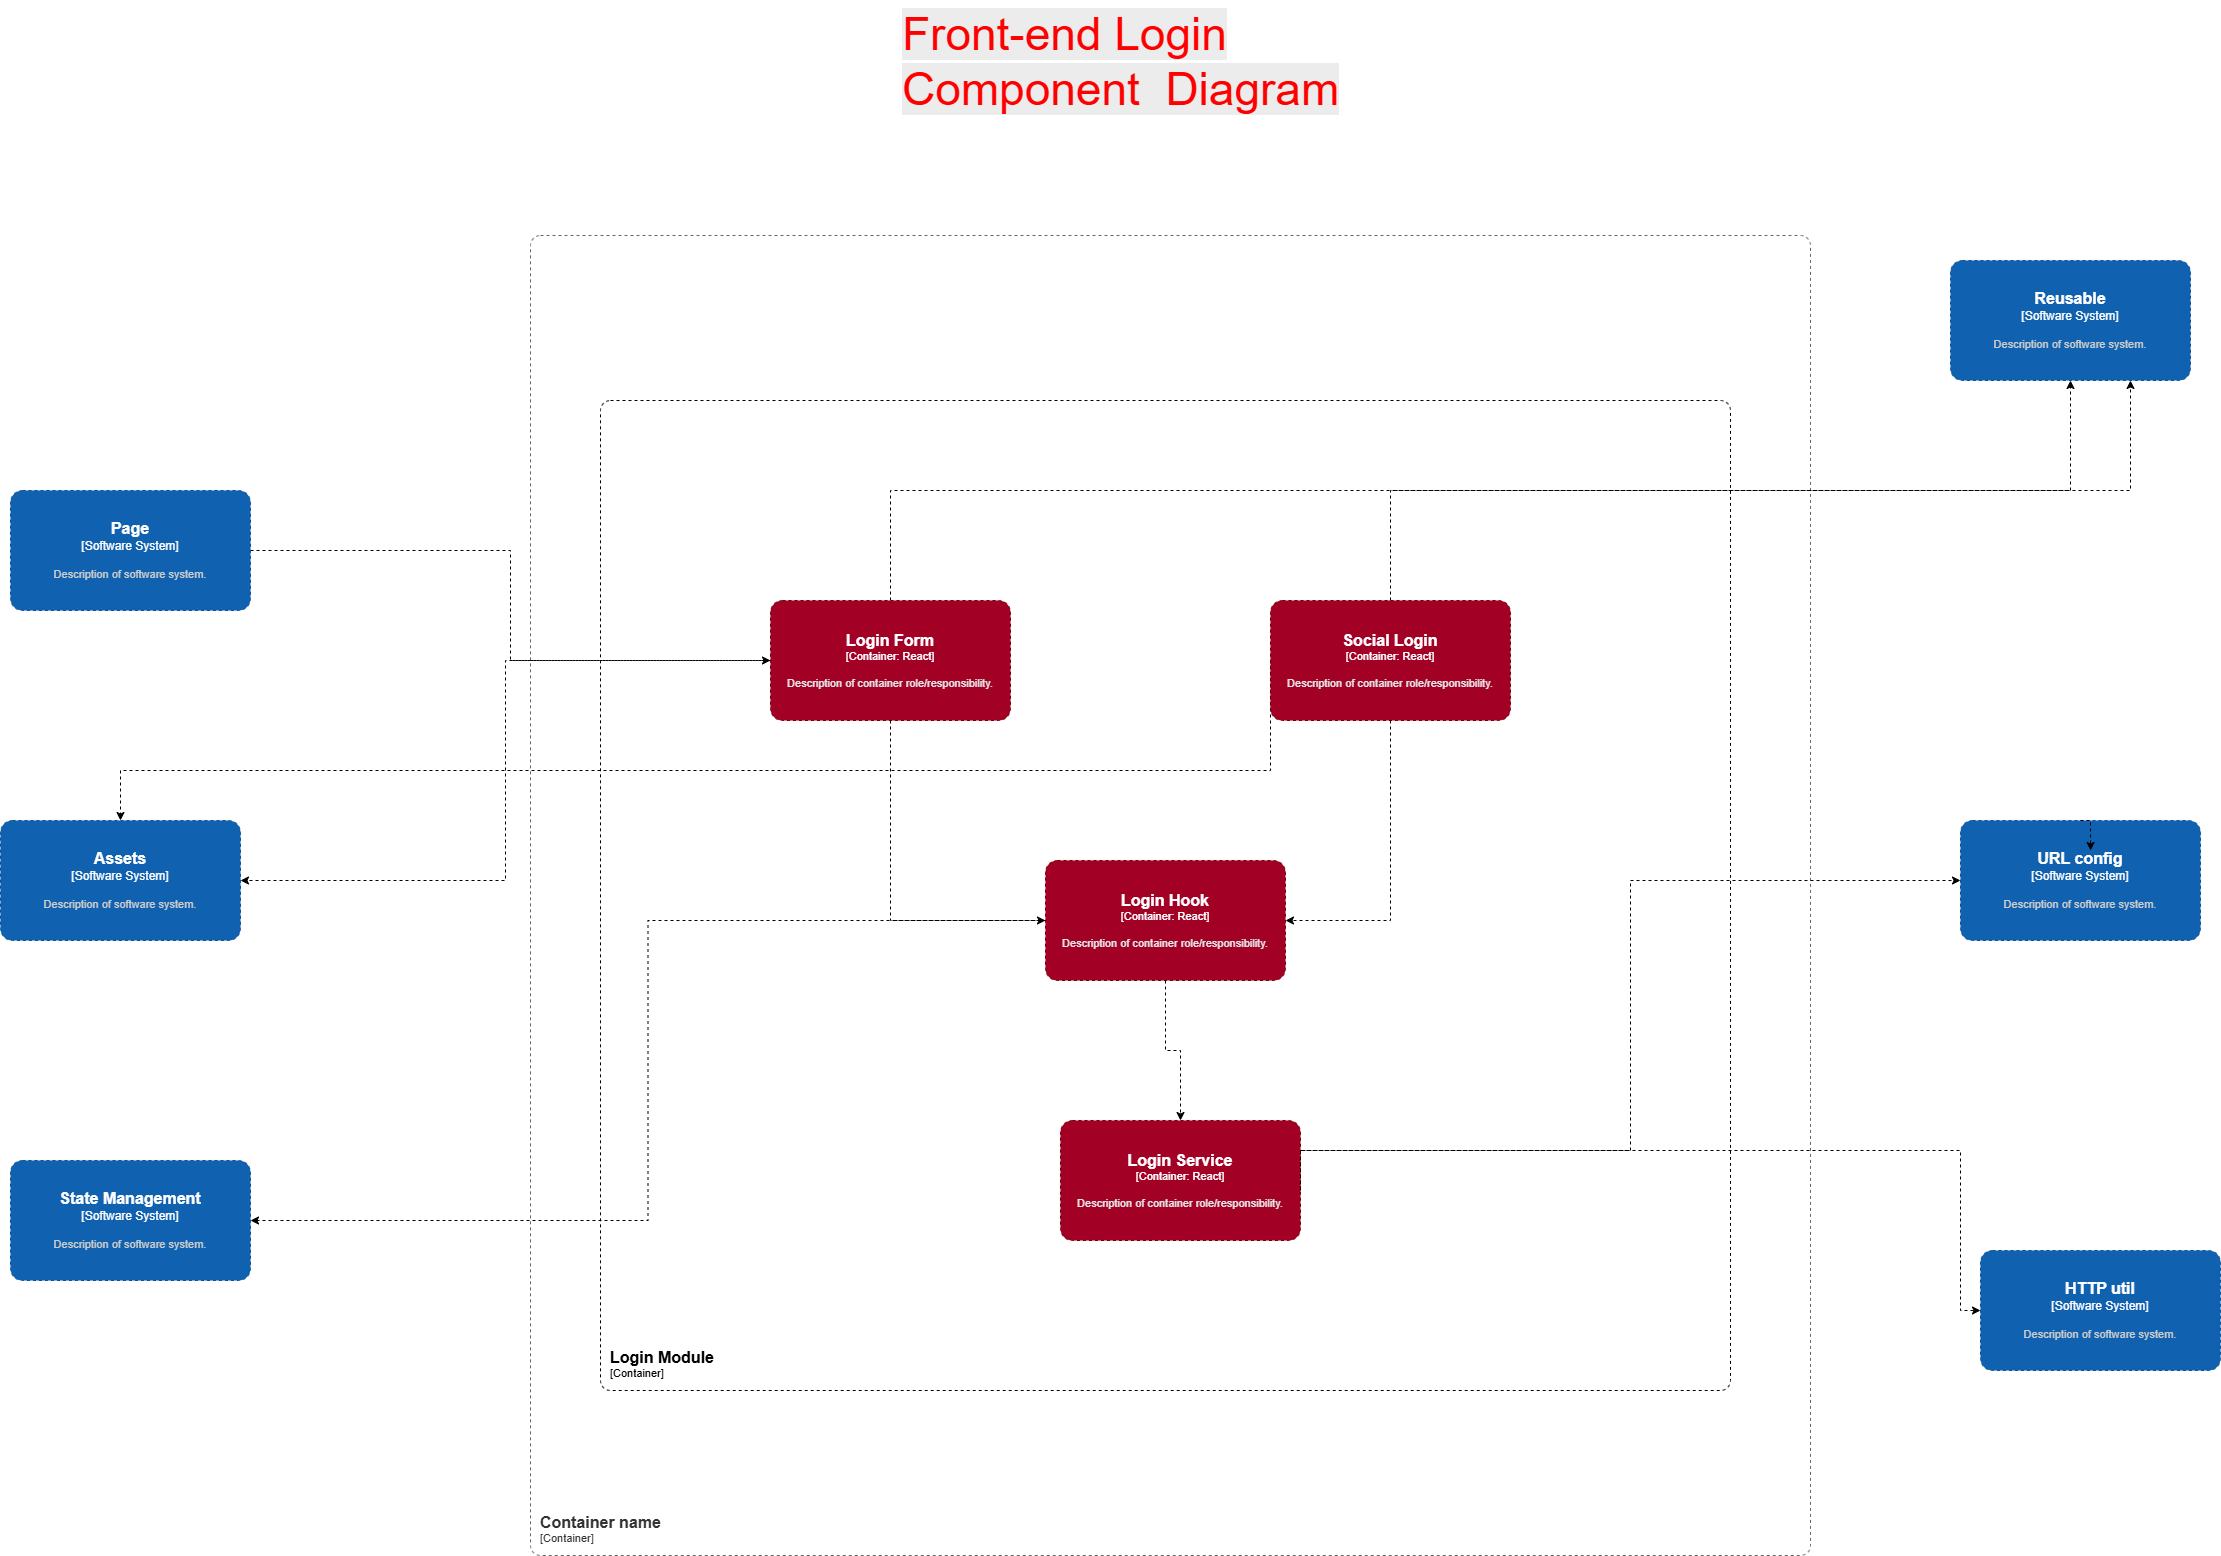

The diagram above was exported from draw.io. Its source (the exported page's mxGraphModel, read from the mxfile embedded in the PNG):
<mxGraphModel dx="1862" dy="1531" grid="1" gridSize="10" guides="1" tooltips="1" connect="1" arrows="1" fold="1" page="1" pageScale="1" pageWidth="827" pageHeight="1169" math="0" shadow="0">
  <root>
    <mxCell id="0" />
    <mxCell id="1" parent="0" />
    <object placeholders="1" c4Name="Container name" c4Type="ContainerScopeBoundary" c4Application="Container" label="&lt;font style=&quot;font-size: 16px&quot;&gt;&lt;b&gt;&lt;div style=&quot;text-align: left&quot;&gt;%c4Name%&lt;/div&gt;&lt;/b&gt;&lt;/font&gt;&lt;div style=&quot;text-align: left&quot;&gt;[%c4Application%]&lt;/div&gt;" id="ufbNXopp2F34KEcRHsux-302">
      <mxCell parent="1" style="rounded=1;fontSize=11;whiteSpace=wrap;html=1;dashed=1;arcSize=20;fillColor=none;strokeColor=#666666;fontColor=#333333;labelBackgroundColor=none;align=left;verticalAlign=bottom;labelBorderColor=none;spacingTop=0;spacing=10;metaEdit=1;rotatable=0;perimeter=rectanglePerimeter;noLabel=0;labelPadding=0;allowArrows=0;connectable=0;expand=0;recursiveResize=0;editable=1;pointerEvents=0;absoluteArcSize=1;points=[[0.25,0,0],[0.5,0,0],[0.75,0,0],[1,0.25,0],[1,0.5,0],[1,0.75,0],[0.75,1,0],[0.5,1,0],[0.25,1,0],[0,0.75,0],[0,0.5,0],[0,0.25,0]];" vertex="1">
        <mxGeometry height="1320" width="1280" x="4160" y="2285" as="geometry" />
      </mxCell>
    </object>
    <object placeholders="1" c4Name="Login Module" c4Type="ContainerScopeBoundary" c4Application="Container" label="&lt;font style=&quot;font-size: 16px&quot;&gt;&lt;b&gt;&lt;div style=&quot;text-align: left&quot;&gt;%c4Name%&lt;/div&gt;&lt;/b&gt;&lt;/font&gt;&lt;div style=&quot;text-align: left&quot;&gt;[%c4Application%]&lt;/div&gt;" id="ufbNXopp2F34KEcRHsux-303">
      <mxCell parent="1" style="rounded=1;fontSize=11;whiteSpace=wrap;html=1;dashed=1;arcSize=20;labelBackgroundColor=none;align=left;verticalAlign=bottom;labelBorderColor=none;spacingTop=0;spacing=10;metaEdit=1;rotatable=0;perimeter=rectanglePerimeter;noLabel=0;labelPadding=0;allowArrows=0;connectable=0;expand=0;recursiveResize=0;editable=1;pointerEvents=0;absoluteArcSize=1;points=[[0.25,0,0],[0.5,0,0],[0.75,0,0],[1,0.25,0],[1,0.5,0],[1,0.75,0],[0.75,1,0],[0.5,1,0],[0.25,1,0],[0,0.75,0],[0,0.5,0],[0,0.25,0]];" vertex="1">
        <mxGeometry height="990" width="1130" x="4230" y="2450" as="geometry" />
      </mxCell>
    </object>
    <mxCell id="ufbNXopp2F34KEcRHsux-304" edge="1" parent="1" source="ufbNXopp2F34KEcRHsux-305" style="edgeStyle=orthogonalEdgeStyle;rounded=0;orthogonalLoop=1;jettySize=auto;html=1;exitX=0.5;exitY=0;exitDx=0;exitDy=0;exitPerimeter=0;dashed=1;" target="ufbNXopp2F34KEcRHsux-319">
      <mxGeometry relative="1" as="geometry" />
    </mxCell>
    <object placeholders="1" c4Name="Login Form" c4Type="Container" c4Technology="React" c4Description="Description of container role/responsibility." label="&lt;font style=&quot;font-size: 16px&quot;&gt;&lt;b&gt;%c4Name%&lt;/b&gt;&lt;/font&gt;&lt;div&gt;[%c4Type%: %c4Technology%]&lt;/div&gt;&lt;br&gt;&lt;div&gt;&lt;font style=&quot;font-size: 11px&quot;&gt;&lt;font color=&quot;#E6E6E6&quot;&gt;%c4Description%&lt;/font&gt;&lt;/div&gt;" id="ufbNXopp2F34KEcRHsux-305">
      <mxCell parent="1" style="rounded=1;whiteSpace=wrap;html=1;fontSize=11;labelBackgroundColor=none;fillColor=#a20025;fontColor=#ffffff;align=center;arcSize=10;strokeColor=#6F0000;metaEdit=1;resizable=0;points=[[0.25,0,0],[0.5,0,0],[0.75,0,0],[1,0.25,0],[1,0.5,0],[1,0.75,0],[0.75,1,0],[0.5,1,0],[0.25,1,0],[0,0.75,0],[0,0.5,0],[0,0.25,0]];dashed=1;" vertex="1">
        <mxGeometry height="120" width="240" x="4400" y="2650" as="geometry" />
      </mxCell>
    </object>
    <mxCell id="ufbNXopp2F34KEcRHsux-306" edge="1" parent="1" source="ufbNXopp2F34KEcRHsux-307" style="edgeStyle=orthogonalEdgeStyle;rounded=0;orthogonalLoop=1;jettySize=auto;html=1;exitX=0;exitY=0.5;exitDx=0;exitDy=0;exitPerimeter=0;dashed=1;" target="ufbNXopp2F34KEcRHsux-315">
      <mxGeometry relative="1" as="geometry">
        <Array as="points">
          <mxPoint x="4900" y="2820" />
          <mxPoint x="3750" y="2820" />
        </Array>
      </mxGeometry>
    </mxCell>
    <object placeholders="1" c4Name="Social Login" c4Type="Container" c4Technology="React" c4Description="Description of container role/responsibility." label="&lt;font style=&quot;font-size: 16px&quot;&gt;&lt;b&gt;%c4Name%&lt;/b&gt;&lt;/font&gt;&lt;div&gt;[%c4Type%: %c4Technology%]&lt;/div&gt;&lt;br&gt;&lt;div&gt;&lt;font style=&quot;font-size: 11px&quot;&gt;&lt;font color=&quot;#E6E6E6&quot;&gt;%c4Description%&lt;/font&gt;&lt;/div&gt;" id="ufbNXopp2F34KEcRHsux-307">
      <mxCell parent="1" style="rounded=1;whiteSpace=wrap;html=1;fontSize=11;labelBackgroundColor=none;fillColor=#a20025;fontColor=#ffffff;align=center;arcSize=10;strokeColor=#6F0000;metaEdit=1;resizable=0;points=[[0.25,0,0],[0.5,0,0],[0.75,0,0],[1,0.25,0],[1,0.5,0],[1,0.75,0],[0.75,1,0],[0.5,1,0],[0.25,1,0],[0,0.75,0],[0,0.5,0],[0,0.25,0]];dashed=1;" vertex="1">
        <mxGeometry height="120" width="240" x="4900" y="2650" as="geometry" />
      </mxCell>
    </object>
    <object placeholders="1" c4Name="Login Hook" c4Type="Container" c4Technology="React" c4Description="Description of container role/responsibility." label="&lt;font style=&quot;font-size: 16px&quot;&gt;&lt;b&gt;%c4Name%&lt;/b&gt;&lt;/font&gt;&lt;div&gt;[%c4Type%: %c4Technology%]&lt;/div&gt;&lt;br&gt;&lt;div&gt;&lt;font style=&quot;font-size: 11px&quot;&gt;&lt;font color=&quot;#E6E6E6&quot;&gt;%c4Description%&lt;/font&gt;&lt;/div&gt;" id="ufbNXopp2F34KEcRHsux-308">
      <mxCell parent="1" style="rounded=1;whiteSpace=wrap;html=1;fontSize=11;labelBackgroundColor=none;fillColor=#a20025;fontColor=#ffffff;align=center;arcSize=10;strokeColor=#6F0000;metaEdit=1;resizable=0;points=[[0.25,0,0],[0.5,0,0],[0.75,0,0],[1,0.25,0],[1,0.5,0],[1,0.75,0],[0.75,1,0],[0.5,1,0],[0.25,1,0],[0,0.75,0],[0,0.5,0],[0,0.25,0]];dashed=1;" vertex="1">
        <mxGeometry height="120" width="240" x="4675" y="2910" as="geometry" />
      </mxCell>
    </object>
    <object placeholders="1" c4Name="Login Service" c4Type="Container" c4Technology="React" c4Description="Description of container role/responsibility." label="&lt;font style=&quot;font-size: 16px&quot;&gt;&lt;b&gt;%c4Name%&lt;/b&gt;&lt;/font&gt;&lt;div&gt;[%c4Type%: %c4Technology%]&lt;/div&gt;&lt;br&gt;&lt;div&gt;&lt;font style=&quot;font-size: 11px&quot;&gt;&lt;font color=&quot;#E6E6E6&quot;&gt;%c4Description%&lt;/font&gt;&lt;/div&gt;" id="ufbNXopp2F34KEcRHsux-309">
      <mxCell parent="1" style="rounded=1;whiteSpace=wrap;html=1;fontSize=11;labelBackgroundColor=none;fillColor=#a20025;fontColor=#ffffff;align=center;arcSize=10;strokeColor=#6F0000;metaEdit=1;resizable=0;points=[[0.25,0,0],[0.5,0,0],[0.75,0,0],[1,0.25,0],[1,0.5,0],[1,0.75,0],[0.75,1,0],[0.5,1,0],[0.25,1,0],[0,0.75,0],[0,0.5,0],[0,0.25,0]];dashed=1;" vertex="1">
        <mxGeometry height="120" width="240" x="4690" y="3170" as="geometry" />
      </mxCell>
    </object>
    <mxCell id="ufbNXopp2F34KEcRHsux-310" edge="1" parent="1" source="ufbNXopp2F34KEcRHsux-305" style="edgeStyle=orthogonalEdgeStyle;rounded=0;orthogonalLoop=1;jettySize=auto;html=1;exitX=0.5;exitY=1;exitDx=0;exitDy=0;exitPerimeter=0;entryX=0;entryY=0.5;entryDx=0;entryDy=0;entryPerimeter=0;dashed=1;" target="ufbNXopp2F34KEcRHsux-308">
      <mxGeometry relative="1" as="geometry" />
    </mxCell>
    <mxCell id="ufbNXopp2F34KEcRHsux-311" edge="1" parent="1" source="ufbNXopp2F34KEcRHsux-307" style="edgeStyle=orthogonalEdgeStyle;rounded=0;orthogonalLoop=1;jettySize=auto;html=1;exitX=0.5;exitY=1;exitDx=0;exitDy=0;exitPerimeter=0;entryX=1;entryY=0.5;entryDx=0;entryDy=0;entryPerimeter=0;dashed=1;" target="ufbNXopp2F34KEcRHsux-308">
      <mxGeometry relative="1" as="geometry" />
    </mxCell>
    <mxCell id="ufbNXopp2F34KEcRHsux-312" edge="1" parent="1" source="ufbNXopp2F34KEcRHsux-308" style="edgeStyle=orthogonalEdgeStyle;rounded=0;orthogonalLoop=1;jettySize=auto;html=1;exitX=0.5;exitY=1;exitDx=0;exitDy=0;exitPerimeter=0;entryX=0.5;entryY=0;entryDx=0;entryDy=0;entryPerimeter=0;dashed=1;" target="ufbNXopp2F34KEcRHsux-309">
      <mxGeometry relative="1" as="geometry" />
    </mxCell>
    <mxCell id="ufbNXopp2F34KEcRHsux-313" edge="1" parent="1" source="ufbNXopp2F34KEcRHsux-314" style="edgeStyle=orthogonalEdgeStyle;rounded=0;orthogonalLoop=1;jettySize=auto;html=1;exitX=1;exitY=0.5;exitDx=0;exitDy=0;exitPerimeter=0;dashed=1;" target="ufbNXopp2F34KEcRHsux-305">
      <mxGeometry relative="1" as="geometry" />
    </mxCell>
    <object placeholders="1" c4Name="Page" c4Type="Software System" c4Description="Description of software system." label="&lt;font style=&quot;font-size: 16px&quot;&gt;&lt;b&gt;%c4Name%&lt;/b&gt;&lt;/font&gt;&lt;div&gt;[%c4Type%]&lt;/div&gt;&lt;br&gt;&lt;div&gt;&lt;font style=&quot;font-size: 11px&quot;&gt;&lt;font color=&quot;#cccccc&quot;&gt;%c4Description%&lt;/font&gt;&lt;/div&gt;" id="ufbNXopp2F34KEcRHsux-314">
      <mxCell parent="1" style="rounded=1;whiteSpace=wrap;html=1;labelBackgroundColor=none;fillColor=#1061B0;fontColor=#ffffff;align=center;arcSize=10;strokeColor=#0D5091;metaEdit=1;resizable=0;points=[[0.25,0,0],[0.5,0,0],[0.75,0,0],[1,0.25,0],[1,0.5,0],[1,0.75,0],[0.75,1,0],[0.5,1,0],[0.25,1,0],[0,0.75,0],[0,0.5,0],[0,0.25,0]];dashed=1;" vertex="1">
        <mxGeometry height="120" width="240" x="3640" y="2540" as="geometry" />
      </mxCell>
    </object>
    <object placeholders="1" c4Name="Assets" c4Type="Software System" c4Description="Description of software system." label="&lt;font style=&quot;font-size: 16px&quot;&gt;&lt;b&gt;%c4Name%&lt;/b&gt;&lt;/font&gt;&lt;div&gt;[%c4Type%]&lt;/div&gt;&lt;br&gt;&lt;div&gt;&lt;font style=&quot;font-size: 11px&quot;&gt;&lt;font color=&quot;#cccccc&quot;&gt;%c4Description%&lt;/font&gt;&lt;/div&gt;" id="ufbNXopp2F34KEcRHsux-315">
      <mxCell parent="1" style="rounded=1;whiteSpace=wrap;html=1;labelBackgroundColor=none;fillColor=#1061B0;fontColor=#ffffff;align=center;arcSize=10;strokeColor=#0D5091;metaEdit=1;resizable=0;points=[[0.25,0,0],[0.5,0,0],[0.75,0,0],[1,0.25,0],[1,0.5,0],[1,0.75,0],[0.75,1,0],[0.5,1,0],[0.25,1,0],[0,0.75,0],[0,0.5,0],[0,0.25,0]];dashed=1;" vertex="1">
        <mxGeometry height="120" width="240" x="3630" y="2870" as="geometry" />
      </mxCell>
    </object>
    <object placeholders="1" c4Name="State Management" c4Type="Software System" c4Description="Description of software system." label="&lt;font style=&quot;font-size: 16px&quot;&gt;&lt;b&gt;%c4Name%&lt;/b&gt;&lt;/font&gt;&lt;div&gt;[%c4Type%]&lt;/div&gt;&lt;br&gt;&lt;div&gt;&lt;font style=&quot;font-size: 11px&quot;&gt;&lt;font color=&quot;#cccccc&quot;&gt;%c4Description%&lt;/font&gt;&lt;/div&gt;" id="ufbNXopp2F34KEcRHsux-316">
      <mxCell parent="1" style="rounded=1;whiteSpace=wrap;html=1;labelBackgroundColor=none;fillColor=#1061B0;fontColor=#ffffff;align=center;arcSize=10;strokeColor=#0D5091;metaEdit=1;resizable=0;points=[[0.25,0,0],[0.5,0,0],[0.75,0,0],[1,0.25,0],[1,0.5,0],[1,0.75,0],[0.75,1,0],[0.5,1,0],[0.25,1,0],[0,0.75,0],[0,0.5,0],[0,0.25,0]];dashed=1;" vertex="1">
        <mxGeometry height="120" width="240" x="3640" y="3210" as="geometry" />
      </mxCell>
    </object>
    <object placeholders="1" c4Name="HTTP util" c4Type="Software System" c4Description="Description of software system." label="&lt;font style=&quot;font-size: 16px&quot;&gt;&lt;b&gt;%c4Name%&lt;/b&gt;&lt;/font&gt;&lt;div&gt;[%c4Type%]&lt;/div&gt;&lt;br&gt;&lt;div&gt;&lt;font style=&quot;font-size: 11px&quot;&gt;&lt;font color=&quot;#cccccc&quot;&gt;%c4Description%&lt;/font&gt;&lt;/div&gt;" id="ufbNXopp2F34KEcRHsux-317">
      <mxCell parent="1" style="rounded=1;whiteSpace=wrap;html=1;labelBackgroundColor=none;fillColor=#1061B0;fontColor=#ffffff;align=center;arcSize=10;strokeColor=#0D5091;metaEdit=1;resizable=0;points=[[0.25,0,0],[0.5,0,0],[0.75,0,0],[1,0.25,0],[1,0.5,0],[1,0.75,0],[0.75,1,0],[0.5,1,0],[0.25,1,0],[0,0.75,0],[0,0.5,0],[0,0.25,0]];dashed=1;" vertex="1">
        <mxGeometry height="120" width="240" x="5610" y="3300" as="geometry" />
      </mxCell>
    </object>
    <object placeholders="1" c4Name="URL config" c4Type="Software System" c4Description="Description of software system." label="&lt;font style=&quot;font-size: 16px&quot;&gt;&lt;b&gt;%c4Name%&lt;/b&gt;&lt;/font&gt;&lt;div&gt;[%c4Type%]&lt;/div&gt;&lt;br&gt;&lt;div&gt;&lt;font style=&quot;font-size: 11px&quot;&gt;&lt;font color=&quot;#cccccc&quot;&gt;%c4Description%&lt;/font&gt;&lt;/div&gt;" id="ufbNXopp2F34KEcRHsux-318">
      <mxCell parent="1" style="rounded=1;whiteSpace=wrap;html=1;labelBackgroundColor=none;fillColor=#1061B0;fontColor=#ffffff;align=center;arcSize=10;strokeColor=#0D5091;metaEdit=1;resizable=0;points=[[0.25,0,0],[0.5,0,0],[0.75,0,0],[1,0.25,0],[1,0.5,0],[1,0.75,0],[0.75,1,0],[0.5,1,0],[0.25,1,0],[0,0.75,0],[0,0.5,0],[0,0.25,0]];dashed=1;" vertex="1">
        <mxGeometry height="120" width="240" x="5590" y="2870" as="geometry" />
      </mxCell>
    </object>
    <object placeholders="1" c4Name="Reusable" c4Type="Software System" c4Description="Description of software system." label="&lt;font style=&quot;font-size: 16px&quot;&gt;&lt;b&gt;%c4Name%&lt;/b&gt;&lt;/font&gt;&lt;div&gt;[%c4Type%]&lt;/div&gt;&lt;br&gt;&lt;div&gt;&lt;font style=&quot;font-size: 11px&quot;&gt;&lt;font color=&quot;#cccccc&quot;&gt;%c4Description%&lt;/font&gt;&lt;/div&gt;" id="ufbNXopp2F34KEcRHsux-319">
      <mxCell parent="1" style="rounded=1;whiteSpace=wrap;html=1;labelBackgroundColor=none;fillColor=#1061B0;fontColor=#ffffff;align=center;arcSize=10;strokeColor=#0D5091;metaEdit=1;resizable=0;points=[[0.25,0,0],[0.5,0,0],[0.75,0,0],[1,0.25,0],[1,0.5,0],[1,0.75,0],[0.75,1,0],[0.5,1,0],[0.25,1,0],[0,0.75,0],[0,0.5,0],[0,0.25,0]];dashed=1;" vertex="1">
        <mxGeometry height="120" width="240" x="5580" y="2310" as="geometry" />
      </mxCell>
    </object>
    <mxCell id="ufbNXopp2F34KEcRHsux-320" edge="1" parent="1" source="ufbNXopp2F34KEcRHsux-318" style="edgeStyle=orthogonalEdgeStyle;rounded=0;orthogonalLoop=1;jettySize=auto;html=1;exitX=0.5;exitY=0;exitDx=0;exitDy=0;exitPerimeter=0;entryX=0.542;entryY=0.25;entryDx=0;entryDy=0;entryPerimeter=0;dashed=1;" target="ufbNXopp2F34KEcRHsux-318">
      <mxGeometry relative="1" as="geometry" />
    </mxCell>
    <mxCell id="ufbNXopp2F34KEcRHsux-321" edge="1" parent="1" source="ufbNXopp2F34KEcRHsux-307" style="edgeStyle=orthogonalEdgeStyle;rounded=0;orthogonalLoop=1;jettySize=auto;html=1;exitX=0.5;exitY=0;exitDx=0;exitDy=0;exitPerimeter=0;entryX=0.75;entryY=1;entryDx=0;entryDy=0;entryPerimeter=0;dashed=1;" target="ufbNXopp2F34KEcRHsux-319">
      <mxGeometry relative="1" as="geometry" />
    </mxCell>
    <mxCell id="ufbNXopp2F34KEcRHsux-322" edge="1" parent="1" style="edgeStyle=orthogonalEdgeStyle;rounded=0;orthogonalLoop=1;jettySize=auto;html=1;entryX=0;entryY=0.5;entryDx=0;entryDy=0;entryPerimeter=0;strokeColor=default;align=center;verticalAlign=middle;fontFamily=Helvetica;fontSize=11;fontColor=default;labelBackgroundColor=default;endArrow=classic;dashed=1;" target="ufbNXopp2F34KEcRHsux-318">
      <mxGeometry relative="1" as="geometry">
        <Array as="points">
          <mxPoint x="4930" y="3200" />
          <mxPoint x="5260" y="3200" />
          <mxPoint x="5260" y="2930" />
        </Array>
        <mxPoint x="4930" y="3200" as="sourcePoint" />
      </mxGeometry>
    </mxCell>
    <mxCell id="ufbNXopp2F34KEcRHsux-323" edge="1" parent="1" style="edgeStyle=orthogonalEdgeStyle;rounded=0;orthogonalLoop=1;jettySize=auto;html=1;entryX=0;entryY=0.5;entryDx=0;entryDy=0;entryPerimeter=0;strokeColor=default;align=center;verticalAlign=middle;fontFamily=Helvetica;fontSize=11;fontColor=default;labelBackgroundColor=default;endArrow=classic;dashed=1;" target="ufbNXopp2F34KEcRHsux-317">
      <mxGeometry relative="1" as="geometry">
        <Array as="points">
          <mxPoint x="4930" y="3200" />
          <mxPoint x="5590" y="3200" />
          <mxPoint x="5590" y="3360" />
        </Array>
        <mxPoint x="4930" y="3240" as="sourcePoint" />
        <mxPoint x="5920" y="3120" as="targetPoint" />
      </mxGeometry>
    </mxCell>
    <mxCell id="ufbNXopp2F34KEcRHsux-324" edge="1" parent="1" source="ufbNXopp2F34KEcRHsux-308" style="edgeStyle=orthogonalEdgeStyle;rounded=0;orthogonalLoop=1;jettySize=auto;html=1;exitX=0;exitY=0.5;exitDx=0;exitDy=0;exitPerimeter=0;entryX=1;entryY=0.5;entryDx=0;entryDy=0;entryPerimeter=0;dashed=1;" target="ufbNXopp2F34KEcRHsux-316">
      <mxGeometry relative="1" as="geometry" />
    </mxCell>
    <mxCell id="ufbNXopp2F34KEcRHsux-325" parent="1" style="text;whiteSpace=wrap;html=1;" value="&lt;span style=&quot;color: rgb(255, 0, 0); font-family: Helvetica; font-size: 46px; font-style: normal; font-variant-ligatures: normal; font-variant-caps: normal; font-weight: 400; letter-spacing: normal; orphans: 2; text-align: center; text-indent: 0px; text-transform: none; widows: 2; word-spacing: 0px; -webkit-text-stroke-width: 0px; white-space: normal; background-color: rgb(236, 236, 236); text-decoration-thickness: initial; text-decoration-style: initial; text-decoration-color: initial; float: none; display: inline !important;&quot;&gt;Front-end Login Component&amp;nbsp; Diagram&lt;/span&gt;" vertex="1">
      <mxGeometry height="130" width="560" x="4530" y="2050" as="geometry" />
    </mxCell>
    <mxCell id="ufbNXopp2F34KEcRHsux-326" edge="1" parent="1" source="ufbNXopp2F34KEcRHsux-305" style="edgeStyle=orthogonalEdgeStyle;rounded=0;orthogonalLoop=1;jettySize=auto;html=1;exitX=0;exitY=0.5;exitDx=0;exitDy=0;exitPerimeter=0;entryX=1;entryY=0.5;entryDx=0;entryDy=0;entryPerimeter=0;dashed=1;" target="ufbNXopp2F34KEcRHsux-315">
      <mxGeometry relative="1" as="geometry" />
    </mxCell>
  </root>
</mxGraphModel>